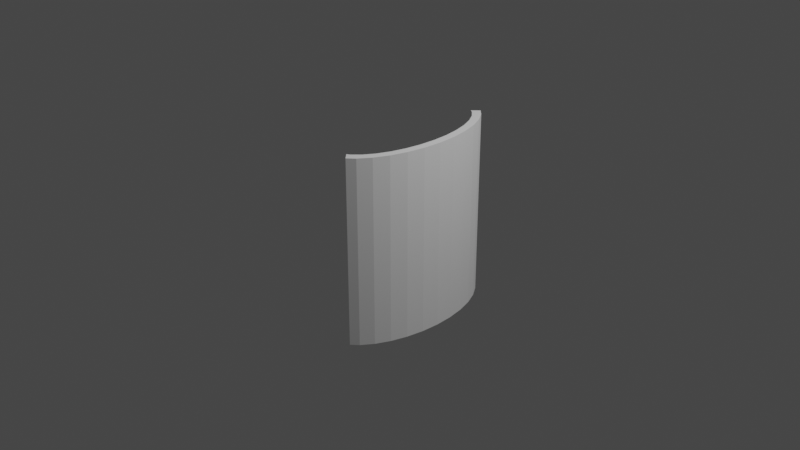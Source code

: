 # Source: objectmodeling.blend  (saved by Blender 2.80.75; exported with 4.5.12 LTS)
import bpy
from mathutils import Matrix  # noqa: F401  (used for matrix-valued properties, if any)

bpy.ops.wm.read_factory_settings(use_empty=True)
scene = bpy.context.scene
scene.name = 'Scene'

# ---- collections
col_collection = bpy.data.collections.new('Collection'); scene.collection.children.link(col_collection)

# ---- world
world_world = bpy.data.worlds.new('World'); scene.world = world_world
world_world.use_nodes = True; world_world.node_tree.nodes.clear()
_N = world_world.node_tree.nodes; _L = world_world.node_tree.links
n0 = _N.new('ShaderNodeOutputWorld'); n0.name = 'World Output'; n0.location = (300, 300)
n1 = _N.new('ShaderNodeBackground'); n1.name = 'Background'; n1.location = (10, 300)
n1.inputs[0].default_value = (0.05088, 0.05088, 0.05088, 1.0)
_L.new(n1.outputs[0], n0.inputs[0])
n0.is_active_output = True
world_world.color = (0.05088, 0.05088, 0.05088)
world_world.use_sun_shadow = False
world_world.sun_shadow_jitter_overblur = 0.0

# ---- cameras
cam_camera = bpy.data.cameras.new('Camera')
cam_camera.clip_end = 100.0
cam_camera.ortho_scale = 7.314

# ---- lights
light_light = bpy.data.lights.new('Light', 'POINT')
light_light.transmission_factor = 0.0
light_light.energy = 1000.0
light_light.shadow_soft_size = 0.1
light_light.shadow_maximum_resolution = 0.006
light_light.use_absolute_resolution = True

# ---- meshes
me_sphere_001 = bpy.data.meshes.new('Sphere.001')
me_sphere_001.from_pydata([(0.8286, 6.608, 0.04696), (0.7047, 6.759, 0.04696), (0.9966, -7.903e-07, 0.04696), (0.9774, 6.249, 0.04696), (0.9774, -0.1944, 0.04696), (0.9207, 6.436, 0.04696), (0.9207, -0.3814, 0.04696), (0.8286, -0.5537, 0.04696), (0.7047, -0.7047, 0.04696), (-0.7047, -0.7047, 0.04696), (0.3814, -0.9207, 0.04696), (0.5537, -0.8286, 0.04696), (0.1944, -0.9774, 0.04696), (-3.712e-08, -0.9966, 0.04696), (-0.1944, -0.9774, 0.04696), (-0.3814, -0.9207, 0.04696), (-0.5537, -0.8286, 0.04696), (0.0, 7.051, 0.04696), (0.1944, 7.032, 0.04696), (-0.1944, 7.032, 0.04696), (0.3814, 6.975, 0.04696), (-0.3814, 6.975, 0.04696), (0.5537, 6.883, 0.04696), (-0.5537, 6.883, 0.04696), (-0.8286, 6.608, 0.04696), (-0.7047, 6.759, 0.04696), (-0.9207, 6.436, 0.04696), (-0.9774, 6.249, 0.04696), (-0.9966, -7.158e-07, 0.04696), (-0.9774, -0.1944, 0.04696), (-0.9207, -0.3814, 0.04696), (-0.8286, -0.5537, 0.04696), (0.7047, 6.759, -0.06688), (0.5537, 6.883, -0.06688), (0.3814, 6.975, -0.06688), (0.1944, 7.032, -0.06688), (0.0, 7.051, -0.06688), (-0.1944, 7.032, -0.06688), (-0.3814, 6.975, -0.06688), (-0.5537, 6.883, -0.06688), (0.8286, 6.608, -0.06688), (-0.7047, 6.759, -0.06688), (0.9207, 6.436, -0.06688), (0.9774, 6.249, -0.06688), (0.9966, -7.903e-07, -0.06688), (0.9774, -0.1944, -0.06688), (0.9207, -0.3814, -0.06688), (0.8286, -0.5537, -0.06688), (0.7047, -0.7047, -0.06688), (-0.8286, 6.608, -0.06688), (-0.9207, 6.436, -0.06688), (-0.9774, 6.249, -0.06688), (-0.9966, -7.158e-07, -0.06688), (-0.9774, -0.1944, -0.06688), (-0.9207, -0.3814, -0.06688), (0.5537, -0.8286, -0.06688), (0.3814, -0.9207, -0.06688), (0.1944, -0.9774, -0.06688), (-3.712e-08, -0.9966, -0.06688), (-0.1944, -0.9774, -0.06688), (-0.3814, -0.9207, -0.06688), (-0.7047, -0.7047, -0.06688), (-0.8286, -0.5537, -0.06688), (-0.5537, -0.8286, -0.06688)], [], [(2, 3, 5, 0, 1, 22, 20, 18, 17, 19, 21, 23, 25, 24, 26, 27, 28, 29, 30, 31, 9, 16, 15, 14, 13, 12, 10, 11, 8, 7, 6, 4), (35, 36, 17, 18), (62, 61, 9, 31), (46, 45, 4, 6), (38, 39, 23, 21), (45, 44, 2, 4), (37, 38, 21, 19), (41, 49, 24, 25), (54, 62, 31, 30), (33, 34, 20, 22), (53, 54, 30, 29), (61, 63, 16, 9), (56, 55, 11, 10), (63, 60, 15, 16), (42, 40, 0, 5), (59, 58, 13, 14), (48, 47, 7, 8), (47, 46, 6, 7), (51, 52, 28, 27), (52, 53, 29, 28), (57, 56, 10, 12), (32, 33, 22, 1), (39, 41, 25, 23), (52, 51, 50, 49, 41, 39, 38, 37, 36, 35, 34, 33, 32, 40, 42, 43, 44, 45, 46, 47, 48, 55, 56, 57, 58, 59, 60, 63, 61, 62, 54, 53), (58, 57, 12, 13), (44, 43, 3, 2), (49, 50, 26, 24), (36, 37, 19, 17), (34, 35, 18, 20), (55, 48, 8, 11), (60, 59, 14, 15), (40, 32, 1, 0), (43, 42, 5, 3), (50, 51, 27, 26)])
_uv = me_sphere_001.uv_layers.new(name='UVMap')
_uv.uv.foreach_set('vector', [0.3746, 0.625, 0.3722, 0.6007, 0.3651, 0.5773, 0.3536, 0.5558, 0.3381, 0.5369, 0.3192, 0.5214, 0.2977, 0.5099, 0.2743, 0.5028, 0.25, 0.5004, 0.2257, 0.5028, 0.2023, 0.5099, 0.1808, 0.5214, 0.1619, 0.5369, 0.1464, 0.5558, 0.1349, 0.5773, 0.1278, 0.6007, 0.1254, 0.625, 0.1278, 0.6493, 0.1349, 0.6727, 0.1464, 0.6942, 0.1619, 0.7131, 0.1808, 0.7286, 0.2023, 0.7401, 0.2257, 0.7472, 0.25, 0.7496, 0.2743, 0.7472, 0.2977, 0.7401, 0.3192, 0.7286, 0.3381, 0.7131, 0.3536, 0.6942, 0.3651, 0.6727, 0.3722, 0.6493, 0.7187, 0.4787, 0.75, 0.4787, 0.75, 0.515, 0.7187, 0.515, 0.09375, 0.4787, 0.125, 0.4787, 0.125, 0.515, 0.09375, 0.515, 0.4375, 0.4787, 0.4687, 0.4787, 0.4687, 0.515, 0.4375, 0.515, 0.8125, 0.4787, 0.8437, 0.4787, 0.8437, 0.515, 0.8125, 0.515, 0.4687, 0.4787, 0.5, 0.4787, 0.5, 0.515, 0.4687, 0.515, 0.7812, 0.4787, 0.8125, 0.4787, 0.8125, 0.515, 0.7812, 0.515, 0.875, 0.4787, 0.9062, 0.4787, 0.9062, 0.515, 0.875, 0.515, 0.0625, 0.4787, 0.09375, 0.4787, 0.09375, 0.515, 0.0625, 0.515, 0.6562, 0.4787, 0.6875, 0.4787, 0.6875, 0.515, 0.6562, 0.515, 0.03125, 0.4787, 0.0625, 0.4787, 0.0625, 0.515, 0.03125, 0.515, 0.125, 0.4787, 0.1562, 0.4787, 0.1562, 0.515, 0.125, 0.515, 0.3125, 0.4787, 0.3437, 0.4787, 0.3437, 0.515, 0.3125, 0.515, 0.1562, 0.4787, 0.1875, 0.4787, 0.1875, 0.515, 0.1562, 0.515, 0.5625, 0.4787, 0.5937, 0.4787, 0.5937, 0.515, 0.5625, 0.515, 0.2187, 0.4787, 0.25, 0.4787, 0.25, 0.515, 0.2187, 0.515, 0.375, 0.4787, 0.4062, 0.4787, 0.4062, 0.515, 0.375, 0.515, 0.4062, 0.4787, 0.4375, 0.4787, 0.4375, 0.515, 0.4062, 0.515, 0.9688, 0.4787, 1.0, 0.4787, 1.0, 0.515, 0.9688, 0.515, 0.0, 0.4787, 0.03125, 0.4787, 0.03125, 0.515, 0.0, 0.515, 0.2812, 0.4787, 0.3125, 0.4787, 0.3125, 0.515, 0.2812, 0.515, 0.625, 0.4787, 0.6562, 0.4787, 0.6562, 0.515, 0.625, 0.515, 0.8437, 0.4787, 0.875, 0.4787, 0.875, 0.515, 0.8437, 0.515, 0.8746, 0.625, 0.8722, 0.6007, 0.8651, 0.5773, 0.8536, 0.5558, 0.8381, 0.5369, 0.8192, 0.5214, 0.7977, 0.5099, 0.7743, 0.5028, 0.75, 0.5004, 0.7257, 0.5028, 0.7023, 0.5099, 0.6808, 0.5214, 0.6619, 0.5369, 0.6464, 0.5558, 0.6349, 0.5773, 0.6278, 0.6007, 0.6254, 0.625, 0.6278, 0.6493, 0.6349, 0.6727, 0.6464, 0.6942, 0.6619, 0.7131, 0.6808, 0.7286, 0.7023, 0.7401, 0.7257, 0.7472, 0.75, 0.7496, 0.7743, 0.7472, 0.7977, 0.7401, 0.8192, 0.7286, 0.8381, 0.7131, 0.8536, 0.6942, 0.8651, 0.6727, 0.8722, 0.6493, 0.25, 0.4787, 0.2812, 0.4787, 0.2812, 0.515, 0.25, 0.515, 0.5, 0.4787, 0.5312, 0.4787, 0.5312, 0.515, 0.5, 0.515, 0.9062, 0.4787, 0.9375, 0.4787, 0.9375, 0.515, 0.9062, 0.515, 0.75, 0.4787, 0.7812, 0.4787, 0.7812, 0.515, 0.75, 0.515, 0.6875, 0.4787, 0.7187, 0.4787, 0.7187, 0.515, 0.6875, 0.515, 0.3437, 0.4787, 0.375, 0.4787, 0.375, 0.515, 0.3437, 0.515, 0.1875, 0.4787, 0.2187, 0.4787, 0.2187, 0.515, 0.1875, 0.515, 0.5937, 0.4787, 0.625, 0.4787, 0.625, 0.515, 0.5937, 0.515, 0.5312, 0.4787, 0.5625, 0.4787, 0.5625, 0.515, 0.5312, 0.515, 0.9375, 0.4787, 0.9688, 0.4787, 0.9688, 0.515, 0.9375, 0.515])
me_sphere_001.use_remesh_preserve_volume = False
me_sphere_001.use_remesh_preserve_attributes = False
me_sphere_001.use_mirror_vertex_groups = False
me_sphere_001.update()
me_cylinder = bpy.data.meshes.new('Cylinder')
me_cylinder.from_pydata([(0.5556, 0.8315, -1.0), (0.5556, 0.8315, 1.0), (0.7071, 0.7071, -1.0), (0.7071, 0.7071, 1.0), (0.8315, 0.5556, -1.0), (0.8315, 0.5556, 1.0), (0.9239, 0.3827, -1.0), (0.9239, 0.3827, 1.0), (0.9808, 0.1951, -1.0), (0.9808, 0.1951, 1.0), (1.0, 7.55e-08, -1.0), (1.0, 7.55e-08, 1.0), (0.9808, -0.1951, -1.0), (0.9808, -0.1951, 1.0), (0.9239, -0.3827, -1.0), (0.9239, -0.3827, 1.0), (0.8315, -0.5556, -1.0), (0.8315, -0.5556, 1.0), (0.7071, -0.7071, -1.0), (0.7071, -0.7071, 1.0), (0.5556, -0.8315, -1.0), (0.5556, -0.8315, 1.0), (0.7174, -0.4868, 1.0), (0.7174, -0.4868, -1.0), (0.8349, 0.171, 1.0), (0.8349, 0.171, -1.0), (0.5005, 0.7286, 1.0), (0.5005, 0.7286, -1.0), (0.85, 6.616e-08, 1.0), (0.85, 6.616e-08, -1.0), (0.7901, 0.3353, 1.0), (0.7901, 0.3353, -1.0), (0.8349, -0.171, 1.0), (0.8349, -0.171, -1.0), (0.5005, -0.7286, 1.0), (0.5005, -0.7286, -1.0), (0.6196, -0.6196, 1.0), (0.6196, -0.6196, -1.0), (0.7901, -0.3353, 1.0), (0.7901, -0.3353, -1.0), (0.6196, 0.6196, 1.0), (0.6196, 0.6196, -1.0), (0.3645, -0.8096, 1.0), (0.3645, -0.8096, -1.0), (0.7174, 0.4868, 1.0), (0.7174, 0.4868, -1.0), (0.3645, 0.8096, 1.0), (0.3645, 0.8096, -1.0), (0.4294, -0.8989, -0.199), (0.4294, -0.8989, -1.0), (0.3063, -0.8293, -1.0), (0.4294, -0.8989, 1.0), (0.3063, -0.8293, 1.0), (0.3063, 0.8293, 1.0), (0.4294, 0.8989, 1.0), (0.4294, 0.8989, 0.4599), (0.3063, 0.8293, -1.0), (0.4294, 0.8989, -1.0)], [], [(0, 1, 3, 2), (2, 3, 5, 4), (4, 5, 7, 6), (6, 7, 9, 8), (8, 9, 11, 10), (10, 11, 13, 12), (12, 13, 15, 14), (14, 15, 17, 16), (16, 17, 19, 18), (18, 19, 21, 20), (20, 21, 51, 48, 49), (25, 24, 30, 31), (27, 26, 46, 47), (31, 30, 44, 45), (29, 28, 24, 25), (41, 40, 26, 27), (33, 32, 28, 29), (23, 22, 38, 39), (39, 38, 32, 33), (42, 43, 50, 52), (37, 36, 22, 23), (47, 46, 53, 56), (43, 42, 34, 35), (35, 34, 36, 37), (45, 44, 40, 41), (52, 50, 49, 48, 51), (49, 50, 43, 35, 37, 23, 39, 33, 29, 25, 31, 45, 41, 27, 47, 56, 57, 0, 2, 4, 6, 8, 10, 12, 14, 16, 18, 20), (54, 55, 57, 56, 53), (54, 53, 46, 26, 40, 44, 30, 24, 28, 32, 38, 22, 36, 34, 42, 52, 51, 21, 19, 17, 15, 13, 11, 9, 7, 5, 3, 1), (57, 55, 54, 1, 0)])
_uv = me_cylinder.uv_layers.new(name='UVMap')
_uv.uv.foreach_set('vector', [0.9062, 0.5, 0.9062, 1.0, 0.875, 1.0, 0.875, 0.5, 0.875, 0.5, 0.875, 1.0, 0.8438, 1.0, 0.8438, 0.5, 0.8438, 0.5, 0.8438, 1.0, 0.8125, 1.0, 0.8125, 0.5, 0.8125, 0.5, 0.8125, 1.0, 0.7812, 1.0, 0.7812, 0.5, 0.7812, 0.5, 0.7812, 1.0, 0.75, 1.0, 0.75, 0.5, 0.75, 0.5, 0.75, 1.0, 0.7188, 1.0, 0.7188, 0.5, 0.7188, 0.5, 0.7188, 1.0, 0.6875, 1.0, 0.6875, 0.5, 0.6875, 0.5, 0.6875, 1.0, 0.6562, 1.0, 0.6562, 0.5, 0.6562, 0.5, 0.6562, 1.0, 0.625, 1.0, 0.625, 0.5, 0.625, 0.5, 0.625, 1.0, 0.5938, 1.0, 0.5938, 0.5, 0.5938, 0.5, 0.5938, 1.0, 0.5709, 1.0, 0.5709, 0.7002, 0.5709, 0.5, 0.7812, 0.5292, 0.7812, 0.9708, 0.8125, 0.9708, 0.8125, 0.5292, 0.9062, 0.5292, 0.9062, 0.9708, 0.9375, 0.9708, 0.9375, 0.5292, 0.8125, 0.5292, 0.8125, 0.9708, 0.8438, 0.9708, 0.8438, 0.5292, 0.75, 0.5292, 0.75, 0.9708, 0.7812, 0.9708, 0.7812, 0.5292, 0.875, 0.5292, 0.875, 0.9708, 0.9062, 0.9708, 0.9062, 0.5292, 0.7188, 0.5292, 0.7188, 0.9708, 0.75, 0.9708, 0.75, 0.5292, 0.6562, 0.5292, 0.6562, 0.9708, 0.6875, 0.9708, 0.6875, 0.5292, 0.6875, 0.5292, 0.6875, 0.9708, 0.7188, 0.9708, 0.7188, 0.5292, 0.5625, 0.9708, 0.5625, 0.5292, 0.5502, 0.5292, 0.5502, 0.9708, 0.625, 0.5292, 0.625, 0.9708, 0.6562, 0.9708, 0.6562, 0.5292, 0.9375, 0.5292, 0.9375, 0.9708, 0.9498, 0.9708, 0.9498, 0.5292, 0.5625, 0.5292, 0.5625, 0.9708, 0.5938, 0.9708, 0.5938, 0.5292, 0.5938, 0.5292, 0.5938, 0.9708, 0.625, 0.9708, 0.625, 0.5292, 0.8438, 0.5292, 0.8438, 0.9708, 0.875, 0.9708, 0.875, 0.5292, 0.6097, 0.6345, 0.3903, 0.6345, 0.3903, 0.6468, 0.4782, 0.6468, 0.6097, 0.6468, 0.853, 0.03426, 0.8235, 0.05098, 0.8375, 0.0557, 0.8701, 0.07514, 0.8987, 0.1013, 0.9222, 0.1332, 0.9396, 0.1695, 0.9504, 0.209, 0.954, 0.25, 0.9504, 0.291, 0.9396, 0.3305, 0.9222, 0.3668, 0.8987, 0.3987, 0.8701, 0.4249, 0.8375, 0.4443, 0.8235, 0.449, 0.853, 0.4657, 0.8833, 0.4496, 0.9197, 0.4197, 0.9496, 0.3833, 0.9717, 0.3418, 0.9854, 0.2968, 0.99, 0.25, 0.9854, 0.2032, 0.9717, 0.1582, 0.9496, 0.1167, 0.9197, 0.08029, 0.8833, 0.05045, 0.6097, 0.6032, 0.5505, 0.6032, 0.3903, 0.6032, 0.3903, 0.6155, 0.6097, 0.6155, 0.353, 0.4657, 0.3235, 0.449, 0.3375, 0.4443, 0.3701, 0.4249, 0.3987, 0.3987, 0.4222, 0.3668, 0.4396, 0.3305, 0.4504, 0.291, 0.454, 0.25, 0.4504, 0.209, 0.4396, 0.1695, 0.4222, 0.1332, 0.3987, 0.1013, 0.3701, 0.07514, 0.3375, 0.0557, 0.3235, 0.05098, 0.353, 0.03426, 0.3833, 0.05045, 0.4197, 0.08029, 0.4496, 0.1167, 0.4717, 0.1582, 0.4854, 0.2032, 0.49, 0.25, 0.4854, 0.2968, 0.4717, 0.3418, 0.4496, 0.3833, 0.4197, 0.4197, 0.3833, 0.4496, 0.9291, 0.5, 0.9291, 0.865, 0.9291, 1.0, 0.9062, 1.0, 0.9062, 0.5])
me_cylinder.use_remesh_preserve_volume = False
me_cylinder.use_remesh_preserve_attributes = False
me_cylinder.use_mirror_vertex_groups = False
me_cylinder.update()

# ---- objects
ob_light = bpy.data.objects.new('Light', light_light)
ob_camera = bpy.data.objects.new('Camera', cam_camera)
ob_sphere = bpy.data.objects.new('Sphere', me_sphere_001)
ob_cylinder = bpy.data.objects.new('Cylinder', me_cylinder)

# ---- transforms, parenting, visibility, modifiers, constraints
ob_light.location = (4.076, 1.005, 5.904)
ob_light.rotation_euler = (0.6503, 0.05522, 1.866)
ob_light.lock_rotations_4d = False
ob_light.empty_display_type = 'ARROWS'
ob_light.color = (0.0, 0.0, 0.0, 0.0)
ob_light.lineart.crease_threshold = 0.0
ob_camera.location = (7.359, -6.926, 4.958)
ob_camera.rotation_euler = (1.109, 0.0, 0.8149)
ob_camera.lock_rotations_4d = False
ob_camera.empty_display_type = 'ARROWS'
ob_camera.color = (0.0, 0.0, 0.0, 0.0)
ob_camera.display_type = 'WIRE'
ob_camera.lineart.crease_threshold = 0.0
ob_sphere.location = (14.18, 0.0, 0.0)
ob_sphere.scale = (0.9939, 0.9939, 0.9939)
ob_sphere.lineart.crease_threshold = 0.0
ob_cylinder.location = (0.0, 0.0, 0.0)
ob_cylinder.scale = (0.5659, 1.0, 1.0)
ob_cylinder.lineart.crease_threshold = 0.0

# ---- collection membership
col_collection.objects.link(ob_light)
col_collection.objects.link(ob_camera)
col_collection.objects.link(ob_sphere)
col_collection.objects.link(ob_cylinder)

# ---- scene / render settings (as saved in the file)
scene.camera = ob_camera
scene.frame_start = 1; scene.frame_end = 250; scene.frame_set(1)
scene.render.engine = 'BLENDER_EEVEE_NEXT'
scene.cycles.use_denoising = False
scene.cycles.samples = 128
scene.cycles.sampling_pattern = 'TABULATED_SOBOL'
scene.cycles.use_adaptive_sampling = False
scene.cycles.use_light_tree = False
scene.view_settings.view_transform = 'Filmic'
bpy.context.view_layer.update()
